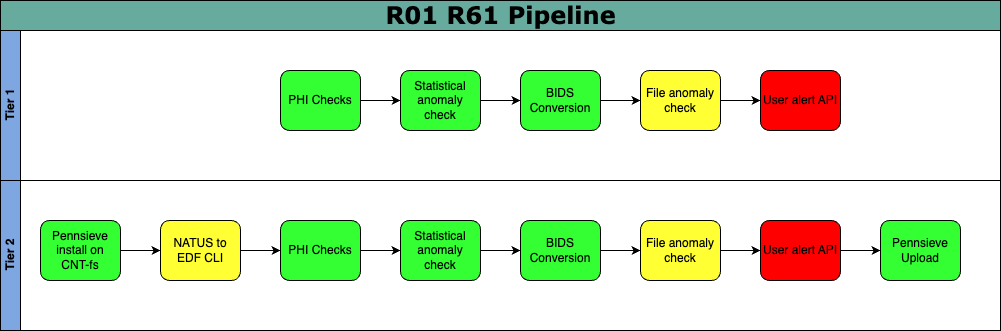

The diagram above was exported from draw.io. Its source (the exported page's mxGraphModel, read from the mxfile embedded in the PNG):
<mxGraphModel dx="1674" dy="923" grid="1" gridSize="10" guides="1" tooltips="1" connect="1" arrows="1" fold="1" page="1" pageScale="1" pageWidth="1100" pageHeight="850" background="none" math="0" shadow="0">
  <root>
    <mxCell id="0" />
    <mxCell id="1" parent="0" />
    <mxCell id="2b4e8129b02d487f-1" value="&lt;font style=&quot;font-size: 24px;&quot;&gt;R01 R61 Pipeline&lt;/font&gt;" style="swimlane;html=1;childLayout=stackLayout;horizontal=1;startSize=30;horizontalStack=0;rounded=0;shadow=0;labelBackgroundColor=none;strokeWidth=1;fontFamily=Verdana;fontSize=8;align=center;fillColor=#67AB9F;" parent="1" vertex="1">
      <mxGeometry x="40" y="40" width="1000" height="330" as="geometry" />
    </mxCell>
    <mxCell id="2b4e8129b02d487f-2" value="Tier 1" style="swimlane;html=1;startSize=20;horizontal=0;fillColor=#7EA6E0;" parent="2b4e8129b02d487f-1" vertex="1">
      <mxGeometry y="30" width="1000" height="150" as="geometry" />
    </mxCell>
    <mxCell id="xnYrCHCYOrg46nB7m6bi-20" value="PHI Checks" style="rounded=1;whiteSpace=wrap;html=1;fillColor=#33FF33;" vertex="1" parent="2b4e8129b02d487f-2">
      <mxGeometry x="280" y="40" width="80" height="60" as="geometry" />
    </mxCell>
    <mxCell id="xnYrCHCYOrg46nB7m6bi-22" value="Statistical anomaly check" style="rounded=1;whiteSpace=wrap;html=1;fillColor=#33FF33;" vertex="1" parent="2b4e8129b02d487f-2">
      <mxGeometry x="400" y="40" width="80" height="60" as="geometry" />
    </mxCell>
    <mxCell id="xnYrCHCYOrg46nB7m6bi-19" value="" style="edgeStyle=orthogonalEdgeStyle;rounded=0;orthogonalLoop=1;jettySize=auto;html=1;" edge="1" parent="2b4e8129b02d487f-2" source="xnYrCHCYOrg46nB7m6bi-20" target="xnYrCHCYOrg46nB7m6bi-22">
      <mxGeometry relative="1" as="geometry" />
    </mxCell>
    <mxCell id="xnYrCHCYOrg46nB7m6bi-24" value="BIDS Conversion" style="rounded=1;whiteSpace=wrap;html=1;fillColor=#33FF33;" vertex="1" parent="2b4e8129b02d487f-2">
      <mxGeometry x="520" y="40" width="80" height="60" as="geometry" />
    </mxCell>
    <mxCell id="xnYrCHCYOrg46nB7m6bi-21" value="" style="edgeStyle=orthogonalEdgeStyle;rounded=0;orthogonalLoop=1;jettySize=auto;html=1;" edge="1" parent="2b4e8129b02d487f-2" source="xnYrCHCYOrg46nB7m6bi-22" target="xnYrCHCYOrg46nB7m6bi-24">
      <mxGeometry relative="1" as="geometry" />
    </mxCell>
    <mxCell id="xnYrCHCYOrg46nB7m6bi-26" value="File anomaly check" style="rounded=1;whiteSpace=wrap;html=1;fillColor=#FFFF33;" vertex="1" parent="2b4e8129b02d487f-2">
      <mxGeometry x="640" y="40" width="80" height="60" as="geometry" />
    </mxCell>
    <mxCell id="xnYrCHCYOrg46nB7m6bi-23" style="edgeStyle=orthogonalEdgeStyle;rounded=0;orthogonalLoop=1;jettySize=auto;html=1;exitX=1;exitY=0.5;exitDx=0;exitDy=0;entryX=0;entryY=0.5;entryDx=0;entryDy=0;" edge="1" parent="2b4e8129b02d487f-2" source="xnYrCHCYOrg46nB7m6bi-24" target="xnYrCHCYOrg46nB7m6bi-26">
      <mxGeometry relative="1" as="geometry" />
    </mxCell>
    <mxCell id="xnYrCHCYOrg46nB7m6bi-27" value="User alert API" style="rounded=1;whiteSpace=wrap;html=1;fillColor=#FF0000;" vertex="1" parent="2b4e8129b02d487f-2">
      <mxGeometry x="760" y="40" width="80" height="60" as="geometry" />
    </mxCell>
    <mxCell id="xnYrCHCYOrg46nB7m6bi-25" value="" style="edgeStyle=orthogonalEdgeStyle;rounded=0;orthogonalLoop=1;jettySize=auto;html=1;" edge="1" parent="2b4e8129b02d487f-2" source="xnYrCHCYOrg46nB7m6bi-26" target="xnYrCHCYOrg46nB7m6bi-27">
      <mxGeometry relative="1" as="geometry" />
    </mxCell>
    <mxCell id="2b4e8129b02d487f-3" value="Tier 2" style="swimlane;html=1;startSize=20;horizontal=0;fillColor=#7EA6E0;" parent="2b4e8129b02d487f-1" vertex="1">
      <mxGeometry y="180" width="1000" height="150" as="geometry" />
    </mxCell>
    <mxCell id="xnYrCHCYOrg46nB7m6bi-11" style="edgeStyle=orthogonalEdgeStyle;rounded=0;orthogonalLoop=1;jettySize=auto;html=1;exitX=1;exitY=0.5;exitDx=0;exitDy=0;" edge="1" parent="2b4e8129b02d487f-3" source="xnYrCHCYOrg46nB7m6bi-1" target="xnYrCHCYOrg46nB7m6bi-2">
      <mxGeometry relative="1" as="geometry" />
    </mxCell>
    <mxCell id="xnYrCHCYOrg46nB7m6bi-1" value="Pennsieve install on CNT-fs" style="rounded=1;whiteSpace=wrap;html=1;fillColor=#33FF33;" vertex="1" parent="2b4e8129b02d487f-3">
      <mxGeometry x="40" y="40" width="80" height="60" as="geometry" />
    </mxCell>
    <mxCell id="xnYrCHCYOrg46nB7m6bi-12" value="" style="edgeStyle=orthogonalEdgeStyle;rounded=0;orthogonalLoop=1;jettySize=auto;html=1;" edge="1" parent="2b4e8129b02d487f-3" source="xnYrCHCYOrg46nB7m6bi-2" target="xnYrCHCYOrg46nB7m6bi-3">
      <mxGeometry relative="1" as="geometry" />
    </mxCell>
    <mxCell id="xnYrCHCYOrg46nB7m6bi-2" value="NATUS to EDF CLI" style="rounded=1;whiteSpace=wrap;html=1;fillColor=#FFFF33;" vertex="1" parent="2b4e8129b02d487f-3">
      <mxGeometry x="160" y="40" width="80" height="60" as="geometry" />
    </mxCell>
    <mxCell id="xnYrCHCYOrg46nB7m6bi-13" value="" style="edgeStyle=orthogonalEdgeStyle;rounded=0;orthogonalLoop=1;jettySize=auto;html=1;" edge="1" parent="2b4e8129b02d487f-3" source="xnYrCHCYOrg46nB7m6bi-3" target="xnYrCHCYOrg46nB7m6bi-4">
      <mxGeometry relative="1" as="geometry" />
    </mxCell>
    <mxCell id="xnYrCHCYOrg46nB7m6bi-3" value="PHI Checks" style="rounded=1;whiteSpace=wrap;html=1;fillColor=#33FF33;" vertex="1" parent="2b4e8129b02d487f-3">
      <mxGeometry x="280" y="40" width="80" height="60" as="geometry" />
    </mxCell>
    <mxCell id="xnYrCHCYOrg46nB7m6bi-14" value="" style="edgeStyle=orthogonalEdgeStyle;rounded=0;orthogonalLoop=1;jettySize=auto;html=1;" edge="1" parent="2b4e8129b02d487f-3" source="xnYrCHCYOrg46nB7m6bi-4" target="xnYrCHCYOrg46nB7m6bi-6">
      <mxGeometry relative="1" as="geometry" />
    </mxCell>
    <mxCell id="xnYrCHCYOrg46nB7m6bi-4" value="Statistical anomaly check" style="rounded=1;whiteSpace=wrap;html=1;fillColor=#33FF33;" vertex="1" parent="2b4e8129b02d487f-3">
      <mxGeometry x="400" y="40" width="80" height="60" as="geometry" />
    </mxCell>
    <mxCell id="xnYrCHCYOrg46nB7m6bi-15" style="edgeStyle=orthogonalEdgeStyle;rounded=0;orthogonalLoop=1;jettySize=auto;html=1;exitX=1;exitY=0.5;exitDx=0;exitDy=0;entryX=0;entryY=0.5;entryDx=0;entryDy=0;" edge="1" parent="2b4e8129b02d487f-3" source="xnYrCHCYOrg46nB7m6bi-6" target="xnYrCHCYOrg46nB7m6bi-7">
      <mxGeometry relative="1" as="geometry" />
    </mxCell>
    <mxCell id="xnYrCHCYOrg46nB7m6bi-6" value="BIDS Conversion" style="rounded=1;whiteSpace=wrap;html=1;fillColor=#33FF33;" vertex="1" parent="2b4e8129b02d487f-3">
      <mxGeometry x="520" y="40" width="80" height="60" as="geometry" />
    </mxCell>
    <mxCell id="xnYrCHCYOrg46nB7m6bi-16" value="" style="edgeStyle=orthogonalEdgeStyle;rounded=0;orthogonalLoop=1;jettySize=auto;html=1;" edge="1" parent="2b4e8129b02d487f-3" source="xnYrCHCYOrg46nB7m6bi-7" target="xnYrCHCYOrg46nB7m6bi-8">
      <mxGeometry relative="1" as="geometry" />
    </mxCell>
    <mxCell id="xnYrCHCYOrg46nB7m6bi-7" value="File anomaly check" style="rounded=1;whiteSpace=wrap;html=1;fillColor=#FFFF33;" vertex="1" parent="2b4e8129b02d487f-3">
      <mxGeometry x="640" y="40" width="80" height="60" as="geometry" />
    </mxCell>
    <mxCell id="xnYrCHCYOrg46nB7m6bi-17" value="" style="edgeStyle=orthogonalEdgeStyle;rounded=0;orthogonalLoop=1;jettySize=auto;html=1;" edge="1" parent="2b4e8129b02d487f-3" source="xnYrCHCYOrg46nB7m6bi-8" target="xnYrCHCYOrg46nB7m6bi-9">
      <mxGeometry relative="1" as="geometry" />
    </mxCell>
    <mxCell id="xnYrCHCYOrg46nB7m6bi-8" value="User alert API" style="rounded=1;whiteSpace=wrap;html=1;fillColor=#FF0000;" vertex="1" parent="2b4e8129b02d487f-3">
      <mxGeometry x="760" y="40" width="80" height="60" as="geometry" />
    </mxCell>
    <mxCell id="xnYrCHCYOrg46nB7m6bi-9" value="Pennsieve Upload" style="rounded=1;whiteSpace=wrap;html=1;fillColor=#33FF33;" vertex="1" parent="2b4e8129b02d487f-3">
      <mxGeometry x="880" y="40" width="80" height="60" as="geometry" />
    </mxCell>
  </root>
</mxGraphModel>